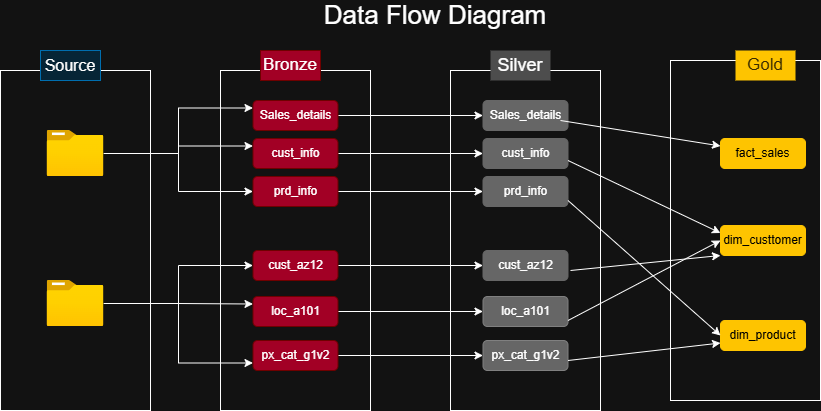

The diagram above was exported from draw.io. Its source (the exported page's mxGraphModel, read from the mxfile embedded in the PNG):
<mxGraphModel dx="860" dy="529" grid="1" gridSize="10" guides="1" tooltips="1" connect="1" arrows="1" fold="1" page="1" pageScale="1" pageWidth="900" pageHeight="560" math="0" shadow="0">
  <root>
    <mxCell id="0" />
    <mxCell id="1" parent="0" />
    <mxCell id="Kit12qbx3Xj_sM6Ps5zR-1" parent="1" style="rounded=0;whiteSpace=wrap;html=1;" value="" vertex="1">
      <mxGeometry height="340" width="150" x="40" y="110" as="geometry" />
    </mxCell>
    <mxCell id="Kit12qbx3Xj_sM6Ps5zR-2" parent="1" style="rounded=0;whiteSpace=wrap;html=1;" value="" vertex="1">
      <mxGeometry height="340" width="150" x="490" y="110" as="geometry" />
    </mxCell>
    <mxCell id="Kit12qbx3Xj_sM6Ps5zR-3" parent="1" style="rounded=0;whiteSpace=wrap;html=1;" value="" vertex="1">
      <mxGeometry height="340" width="150" x="260" y="110" as="geometry" />
    </mxCell>
    <mxCell id="Kit12qbx3Xj_sM6Ps5zR-4" parent="1" style="rounded=0;whiteSpace=wrap;html=1;" value="" vertex="1">
      <mxGeometry height="340" width="150" x="710" y="100" as="geometry" />
    </mxCell>
    <mxCell id="xXtrWUcgVdTnmXBYNVMz-10" edge="1" parent="1" source="Kit12qbx3Xj_sM6Ps5zR-6" style="edgeStyle=orthogonalEdgeStyle;rounded=0;orthogonalLoop=1;jettySize=auto;html=1;entryX=0;entryY=0.25;entryDx=0;entryDy=0;" target="xXtrWUcgVdTnmXBYNVMz-8">
      <mxGeometry relative="1" as="geometry" />
    </mxCell>
    <mxCell id="xXtrWUcgVdTnmXBYNVMz-11" edge="1" parent="1" source="Kit12qbx3Xj_sM6Ps5zR-6" style="edgeStyle=orthogonalEdgeStyle;rounded=0;orthogonalLoop=1;jettySize=auto;html=1;entryX=0;entryY=0.25;entryDx=0;entryDy=0;" target="xXtrWUcgVdTnmXBYNVMz-7">
      <mxGeometry relative="1" as="geometry" />
    </mxCell>
    <mxCell id="xXtrWUcgVdTnmXBYNVMz-12" edge="1" parent="1" source="Kit12qbx3Xj_sM6Ps5zR-6" style="edgeStyle=orthogonalEdgeStyle;rounded=0;orthogonalLoop=1;jettySize=auto;html=1;" target="xXtrWUcgVdTnmXBYNVMz-9">
      <mxGeometry relative="1" as="geometry" />
    </mxCell>
    <mxCell id="Kit12qbx3Xj_sM6Ps5zR-6" parent="1" style="image;aspect=fixed;html=1;points=[];align=center;fontSize=12;image=img/lib/azure2/general/Folder_Blank.svg;" value="" vertex="1">
      <mxGeometry height="46" width="56.68" x="86.66" y="170" as="geometry" />
    </mxCell>
    <mxCell id="xXtrWUcgVdTnmXBYNVMz-16" edge="1" parent="1" source="Kit12qbx3Xj_sM6Ps5zR-7" style="edgeStyle=orthogonalEdgeStyle;rounded=0;orthogonalLoop=1;jettySize=auto;html=1;entryX=0;entryY=0.25;entryDx=0;entryDy=0;" target="xXtrWUcgVdTnmXBYNVMz-14">
      <mxGeometry relative="1" as="geometry" />
    </mxCell>
    <mxCell id="xXtrWUcgVdTnmXBYNVMz-17" edge="1" parent="1" source="Kit12qbx3Xj_sM6Ps5zR-7" style="edgeStyle=orthogonalEdgeStyle;rounded=0;orthogonalLoop=1;jettySize=auto;html=1;" target="xXtrWUcgVdTnmXBYNVMz-13">
      <mxGeometry relative="1" as="geometry" />
    </mxCell>
    <mxCell id="xXtrWUcgVdTnmXBYNVMz-18" edge="1" parent="1" source="Kit12qbx3Xj_sM6Ps5zR-7" style="edgeStyle=orthogonalEdgeStyle;rounded=0;orthogonalLoop=1;jettySize=auto;html=1;entryX=0;entryY=0.75;entryDx=0;entryDy=0;" target="xXtrWUcgVdTnmXBYNVMz-15">
      <mxGeometry relative="1" as="geometry" />
    </mxCell>
    <mxCell id="Kit12qbx3Xj_sM6Ps5zR-7" parent="1" style="image;aspect=fixed;html=1;points=[];align=center;fontSize=12;image=img/lib/azure2/general/Folder_Blank.svg;" value="" vertex="1">
      <mxGeometry height="46" width="56.68" x="86.66" y="320" as="geometry" />
    </mxCell>
    <mxCell id="xXtrWUcgVdTnmXBYNVMz-1" parent="1" style="text;html=1;whiteSpace=wrap;strokeColor=#006EAF;fillColor=#062536;align=center;verticalAlign=middle;rounded=0;fontColor=#ffffff;" value="&lt;font style=&quot;color: rgb(255, 255, 255); font-size: 16px;&quot;&gt;Source&lt;/font&gt;" vertex="1">
      <mxGeometry height="30" width="60" x="80" y="90" as="geometry" />
    </mxCell>
    <mxCell id="xXtrWUcgVdTnmXBYNVMz-4" parent="1" style="text;html=1;whiteSpace=wrap;strokeColor=#6F0000;fillColor=#a20025;align=center;verticalAlign=middle;rounded=0;fontColor=#ffffff;" value="&lt;font style=&quot;color: rgb(255, 255, 255); font-size: 17px;&quot;&gt;Bronze&lt;/font&gt;" vertex="1">
      <mxGeometry height="30" width="60" x="300" y="90" as="geometry" />
    </mxCell>
    <mxCell id="xXtrWUcgVdTnmXBYNVMz-5" parent="1" style="text;html=1;whiteSpace=wrap;strokeColor=none;fillColor=#4D4D4D;align=center;verticalAlign=middle;rounded=0;" value="&lt;font style=&quot;font-size: 18px;&quot;&gt;Silver&lt;/font&gt;" vertex="1">
      <mxGeometry height="30" width="60" x="530" y="90" as="geometry" />
    </mxCell>
    <mxCell id="xXtrWUcgVdTnmXBYNVMz-6" parent="1" style="text;html=1;whiteSpace=wrap;strokeColor=none;fillColor=#FEC400;align=center;verticalAlign=middle;rounded=0;" value="&lt;font style=&quot;color: rgb(56, 43, 0); font-size: 17px;&quot;&gt;Gold&lt;/font&gt;" vertex="1">
      <mxGeometry height="30" width="60" x="775" y="90" as="geometry" />
    </mxCell>
    <mxCell id="xXtrWUcgVdTnmXBYNVMz-25" edge="1" parent="1" source="xXtrWUcgVdTnmXBYNVMz-7" style="edgeStyle=orthogonalEdgeStyle;rounded=0;orthogonalLoop=1;jettySize=auto;html=1;" target="xXtrWUcgVdTnmXBYNVMz-24">
      <mxGeometry relative="1" as="geometry" />
    </mxCell>
    <mxCell id="xXtrWUcgVdTnmXBYNVMz-7" parent="1" style="rounded=1;whiteSpace=wrap;html=1;fillColor=#a20025;fontColor=#ffffff;strokeColor=#6F0000;" value="Sales_details" vertex="1">
      <mxGeometry height="30" width="85" x="292.5" y="140" as="geometry" />
    </mxCell>
    <mxCell id="xXtrWUcgVdTnmXBYNVMz-26" edge="1" parent="1" source="xXtrWUcgVdTnmXBYNVMz-8" style="edgeStyle=orthogonalEdgeStyle;rounded=0;orthogonalLoop=1;jettySize=auto;html=1;" target="xXtrWUcgVdTnmXBYNVMz-23">
      <mxGeometry relative="1" as="geometry" />
    </mxCell>
    <mxCell id="xXtrWUcgVdTnmXBYNVMz-8" parent="1" style="rounded=1;whiteSpace=wrap;html=1;fillColor=#a20025;fontColor=#ffffff;strokeColor=#6F0000;" value="cust_info" vertex="1">
      <mxGeometry height="30" width="85" x="292.5" y="178" as="geometry" />
    </mxCell>
    <mxCell id="xXtrWUcgVdTnmXBYNVMz-27" edge="1" parent="1" source="xXtrWUcgVdTnmXBYNVMz-9" style="edgeStyle=orthogonalEdgeStyle;rounded=0;orthogonalLoop=1;jettySize=auto;html=1;entryX=0;entryY=0.5;entryDx=0;entryDy=0;" target="xXtrWUcgVdTnmXBYNVMz-22">
      <mxGeometry relative="1" as="geometry" />
    </mxCell>
    <mxCell id="xXtrWUcgVdTnmXBYNVMz-9" parent="1" style="rounded=1;whiteSpace=wrap;html=1;fillColor=#a20025;fontColor=#ffffff;strokeColor=#6F0000;" value="prd_info" vertex="1">
      <mxGeometry height="30" width="85" x="292.5" y="216" as="geometry" />
    </mxCell>
    <mxCell id="xXtrWUcgVdTnmXBYNVMz-28" edge="1" parent="1" source="xXtrWUcgVdTnmXBYNVMz-13" style="edgeStyle=orthogonalEdgeStyle;rounded=0;orthogonalLoop=1;jettySize=auto;html=1;entryX=0;entryY=0.5;entryDx=0;entryDy=0;" target="xXtrWUcgVdTnmXBYNVMz-21">
      <mxGeometry relative="1" as="geometry" />
    </mxCell>
    <mxCell id="xXtrWUcgVdTnmXBYNVMz-13" parent="1" style="rounded=1;whiteSpace=wrap;html=1;fillColor=#a20025;fontColor=#ffffff;strokeColor=#6F0000;" value="cust_az12" vertex="1">
      <mxGeometry height="30" width="85" x="292.5" y="290" as="geometry" />
    </mxCell>
    <mxCell id="xXtrWUcgVdTnmXBYNVMz-29" edge="1" parent="1" source="xXtrWUcgVdTnmXBYNVMz-14" style="edgeStyle=orthogonalEdgeStyle;rounded=0;orthogonalLoop=1;jettySize=auto;html=1;" target="xXtrWUcgVdTnmXBYNVMz-20">
      <mxGeometry relative="1" as="geometry" />
    </mxCell>
    <mxCell id="xXtrWUcgVdTnmXBYNVMz-14" parent="1" style="rounded=1;whiteSpace=wrap;html=1;fillColor=#a20025;fontColor=#ffffff;strokeColor=#6F0000;" value="loc_a101" vertex="1">
      <mxGeometry height="30" width="85" x="292.5" y="336" as="geometry" />
    </mxCell>
    <mxCell id="xXtrWUcgVdTnmXBYNVMz-30" edge="1" parent="1" source="xXtrWUcgVdTnmXBYNVMz-15" style="edgeStyle=orthogonalEdgeStyle;rounded=0;orthogonalLoop=1;jettySize=auto;html=1;entryX=0;entryY=0.5;entryDx=0;entryDy=0;" target="xXtrWUcgVdTnmXBYNVMz-19">
      <mxGeometry relative="1" as="geometry" />
    </mxCell>
    <mxCell id="xXtrWUcgVdTnmXBYNVMz-15" parent="1" style="rounded=1;whiteSpace=wrap;html=1;fillColor=#a20025;fontColor=#ffffff;strokeColor=#6F0000;" value="px_cat_g1v2" vertex="1">
      <mxGeometry height="30" width="85" x="292.5" y="380" as="geometry" />
    </mxCell>
    <mxCell id="xXtrWUcgVdTnmXBYNVMz-19" parent="1" style="rounded=1;whiteSpace=wrap;html=1;fillColor=#666666;fontColor=#ffffff;strokeColor=#808080;" value="px_cat_g1v2" vertex="1">
      <mxGeometry height="30" width="85" x="522.5" y="380" as="geometry" />
    </mxCell>
    <mxCell id="xXtrWUcgVdTnmXBYNVMz-20" parent="1" style="rounded=1;whiteSpace=wrap;html=1;fillColor=#666666;fontColor=#ffffff;strokeColor=#808080;" value="loc_a101" vertex="1">
      <mxGeometry height="30" width="85" x="522.5" y="336" as="geometry" />
    </mxCell>
    <mxCell id="xXtrWUcgVdTnmXBYNVMz-21" parent="1" style="rounded=1;whiteSpace=wrap;html=1;fillColor=#666666;fontColor=#ffffff;strokeColor=#666666;" value="cust_az12" vertex="1">
      <mxGeometry height="30" width="85" x="522.5" y="290" as="geometry" />
    </mxCell>
    <mxCell id="xXtrWUcgVdTnmXBYNVMz-22" parent="1" style="rounded=1;whiteSpace=wrap;html=1;fillColor=#666666;fontColor=#ffffff;strokeColor=#666666;" value="prd_info" vertex="1">
      <mxGeometry height="30" width="85" x="522.5" y="216" as="geometry" />
    </mxCell>
    <mxCell id="xXtrWUcgVdTnmXBYNVMz-23" parent="1" style="rounded=1;whiteSpace=wrap;html=1;fillColor=#666666;fontColor=#ffffff;strokeColor=#666666;" value="cust_info" vertex="1">
      <mxGeometry height="30" width="85" x="522.5" y="178" as="geometry" />
    </mxCell>
    <mxCell id="xXtrWUcgVdTnmXBYNVMz-24" parent="1" style="rounded=1;whiteSpace=wrap;html=1;fillColor=#666666;fontColor=#ffffff;strokeColor=#666666;" value="Sales_details" vertex="1">
      <mxGeometry height="30" width="85" x="522.5" y="140" as="geometry" />
    </mxCell>
    <mxCell id="xXtrWUcgVdTnmXBYNVMz-31" parent="1" style="rounded=1;whiteSpace=wrap;html=1;fillColor=#FEC400;fontColor=#ffffff;strokeColor=#FEC400;" value="&lt;font style=&quot;color: rgb(0, 0, 0);&quot;&gt;fact_sales&lt;/font&gt;" vertex="1">
      <mxGeometry height="30" width="85" x="760" y="178" as="geometry" />
    </mxCell>
    <mxCell id="xXtrWUcgVdTnmXBYNVMz-33" parent="1" style="rounded=1;whiteSpace=wrap;html=1;fillColor=#FEC400;fontColor=#ffffff;strokeColor=#FEC400;" value="&lt;font style=&quot;color: rgb(0, 0, 0);&quot;&gt;dim_custtomer&lt;/font&gt;" vertex="1">
      <mxGeometry height="30" width="85" x="760" y="265" as="geometry" />
    </mxCell>
    <mxCell id="xXtrWUcgVdTnmXBYNVMz-37" parent="1" style="rounded=1;whiteSpace=wrap;html=1;fillColor=#FEC400;fontColor=#ffffff;strokeColor=#FEC400;" value="&lt;font style=&quot;color: rgb(0, 0, 0);&quot;&gt;dim_product&lt;/font&gt;" vertex="1">
      <mxGeometry height="30" width="85" x="760" y="360" as="geometry" />
    </mxCell>
    <mxCell id="xXtrWUcgVdTnmXBYNVMz-40" parent="1" style="text;html=1;whiteSpace=wrap;strokeColor=none;fillColor=none;align=center;verticalAlign=middle;rounded=0;" value="&lt;font style=&quot;font-size: 26px;&quot;&gt;Data Flow Diagram&lt;/font&gt;" vertex="1">
      <mxGeometry height="30" width="250" x="350" y="40" as="geometry" />
    </mxCell>
    <mxCell id="yS8WEhV8lKKrNvgHWLmI-4" edge="1" parent="1" style="endArrow=classic;html=1;rounded=0;entryX=0;entryY=0.25;entryDx=0;entryDy=0;" target="xXtrWUcgVdTnmXBYNVMz-31" value="">
      <mxGeometry height="50" relative="1" width="50" as="geometry">
        <mxPoint x="600" y="160" as="sourcePoint" />
        <mxPoint x="650" y="110" as="targetPoint" />
      </mxGeometry>
    </mxCell>
    <mxCell id="yS8WEhV8lKKrNvgHWLmI-5" edge="1" parent="1" style="endArrow=classic;html=1;rounded=0;entryX=0;entryY=0.25;entryDx=0;entryDy=0;" target="xXtrWUcgVdTnmXBYNVMz-33" value="">
      <mxGeometry height="50" relative="1" width="50" as="geometry">
        <mxPoint x="607.5" y="200" as="sourcePoint" />
        <mxPoint x="657.5" y="150" as="targetPoint" />
      </mxGeometry>
    </mxCell>
    <mxCell id="yS8WEhV8lKKrNvgHWLmI-6" edge="1" parent="1" style="endArrow=classic;html=1;rounded=0;entryX=0;entryY=1;entryDx=0;entryDy=0;" target="xXtrWUcgVdTnmXBYNVMz-33" value="">
      <mxGeometry height="50" relative="1" width="50" as="geometry">
        <mxPoint x="610" y="310" as="sourcePoint" />
        <mxPoint x="660" y="260" as="targetPoint" />
      </mxGeometry>
    </mxCell>
    <mxCell id="yS8WEhV8lKKrNvgHWLmI-7" edge="1" parent="1" style="endArrow=classic;html=1;rounded=0;entryX=0;entryY=0.5;entryDx=0;entryDy=0;" target="xXtrWUcgVdTnmXBYNVMz-33" value="">
      <mxGeometry height="50" relative="1" width="50" as="geometry">
        <Array as="points" />
        <mxPoint x="607.5" y="360" as="sourcePoint" />
        <mxPoint x="657.5" y="310" as="targetPoint" />
      </mxGeometry>
    </mxCell>
    <mxCell id="yS8WEhV8lKKrNvgHWLmI-8" edge="1" parent="1" style="endArrow=classic;html=1;rounded=0;entryX=0;entryY=0.75;entryDx=0;entryDy=0;" target="xXtrWUcgVdTnmXBYNVMz-37" value="">
      <mxGeometry height="50" relative="1" width="50" as="geometry">
        <mxPoint x="607.5" y="400" as="sourcePoint" />
        <mxPoint x="657.5" y="350" as="targetPoint" />
      </mxGeometry>
    </mxCell>
    <mxCell id="yS8WEhV8lKKrNvgHWLmI-9" edge="1" parent="1" style="endArrow=classic;html=1;rounded=0;entryX=0;entryY=0.5;entryDx=0;entryDy=0;" target="xXtrWUcgVdTnmXBYNVMz-37" value="">
      <mxGeometry height="50" relative="1" width="50" as="geometry">
        <mxPoint x="607.5" y="240" as="sourcePoint" />
        <mxPoint x="657.5" y="190" as="targetPoint" />
      </mxGeometry>
    </mxCell>
  </root>
</mxGraphModel>